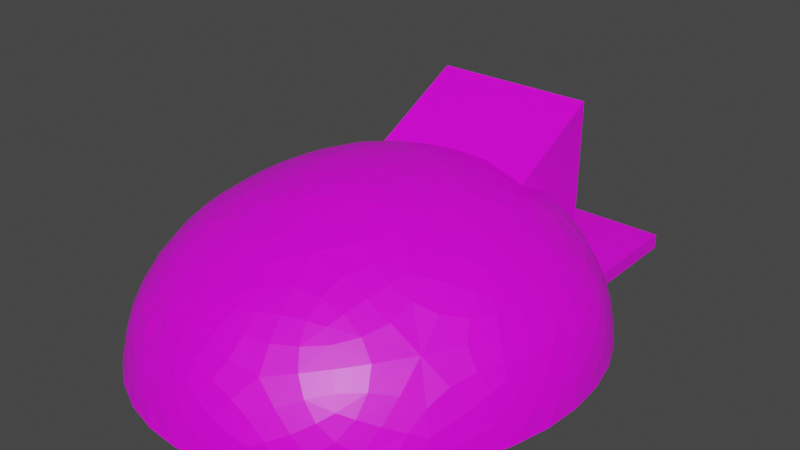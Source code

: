 # Source: TungstenMine.blend  (saved by Blender 2.91.10; exported with 4.5.12 LTS)
import bpy
from mathutils import Matrix  # noqa: F401  (used for matrix-valued properties, if any)

bpy.ops.wm.read_factory_settings(use_empty=True)
scene = bpy.context.scene
scene.name = 'Scene'

# ---- collections
col_collection = bpy.data.collections.new('Collection'); scene.collection.children.link(col_collection)

# ---- images (referenced by path relative to the original .blend; pixels are not part of the script)
import os
ASSET_DIR = os.environ.get("B2B_ASSET_DIR", "")  # directory of the original .blend (textures are referenced by path, not embedded)
HERE = os.path.dirname(os.path.abspath(__file__))  # packed textures are extracted next to this script under _unpacked/

def load_image(name, relpath, width, height, colorspace="sRGB"):
    """Load a texture the original file referenced (path relative to the .blend, or extracted next to this script)."""
    p = next((c for c in (os.path.join(HERE, relpath), os.path.join(ASSET_DIR, relpath)) if relpath and os.path.exists(c)), "")
    if p:
        img = bpy.data.images.load(p, check_existing=True)
        img.name = name
    else:  # same state as the original file: an image datablock whose file is absent (Cycles renders it pink)
        img = bpy.data.images.new(name, width, height)
        img.source = "FILE"
        img.filepath = "//" + (relpath or name)
    img.colorspace_settings.name = colorspace
    return img
img_yellow_team_png = load_image('yellow_team.png', 'yellow_team.png', 1024, 1024, 'sRGB')

# ---- materials (node trees are filled in below, after node groups)
mat_material = bpy.data.materials.new('Material')
mat_material.alpha_threshold = 0.0
mat_material.use_transparent_shadow = False
mat_material.line_color = (0.0, 0.0, 0.0, 1.0)

# ---- material node trees
mat_material.use_nodes = True; mat_material.node_tree.nodes.clear()
_N = mat_material.node_tree.nodes; _L = mat_material.node_tree.links
n0 = _N.new('ShaderNodeOutputMaterial'); n0.name = 'Material Output'; n0.location = (300, 300)
n1 = _N.new('ShaderNodeBsdfPrincipled'); n1.name = 'Principled BSDF'; n1.location = (10, 300)
n1.distribution = 'GGX'
n1.subsurface_method = 'BURLEY'
n1.inputs[2].default_value = 0.4
n1.inputs[3].default_value = 1.45
n1.inputs[27].default_value = (0.0, 0.0, 0.0, 1.0)
n1.inputs[28].default_value = 1.0
n2 = _N.new('ShaderNodeTexImage'); n2.name = 'Image Texture'; n2.location = (-280, 280)
n2.image = img_yellow_team_png
_L.new(n1.outputs[0], n0.inputs[0])
_L.new(n2.outputs[0], n1.inputs[0])
n0.is_active_output = True

# ---- world
world_world = bpy.data.worlds.new('World'); scene.world = world_world
world_world.use_nodes = True; world_world.node_tree.nodes.clear()
_N = world_world.node_tree.nodes; _L = world_world.node_tree.links
n0 = _N.new('ShaderNodeOutputWorld'); n0.name = 'World Output'; n0.location = (300, 300)
n1 = _N.new('ShaderNodeBackground'); n1.name = 'Background'; n1.location = (10, 300)
n1.inputs[0].default_value = (0.05088, 0.05088, 0.05088, 1.0)
_L.new(n1.outputs[0], n0.inputs[0])
n0.is_active_output = True
world_world.color = (0.05088, 0.05088, 0.05088)
world_world.use_sun_shadow = False
world_world.sun_shadow_jitter_overblur = 0.0

# ---- meshes
me_cube = bpy.data.meshes.new('Cube')
me_cube.from_pydata([(1.699, 1.898, 3.382), (1.699, 1.898, 0.07232), (1.898, -3.693, 0.808), (1.898, -3.693, -0.1155), (-1.699, 1.898, 3.382), (-1.699, 1.898, 0.07232), (-1.898, -3.693, 0.808), (-1.898, -3.693, -0.1155), (1.898, 1.898, -0.1155), (-1.898, 1.898, -0.1155), (1.898, 1.898, 3.68), (-1.898, 1.898, 3.68), (1.699, 1.175, 0.07232), (-1.699, 1.175, 0.07232), (1.699, 1.175, 0.5097), (-1.699, 1.175, 0.5097), (-3.16, -3.608, -0.2458), (-3.16, -3.608, 0.1038), (-3.16, 3.608, -0.2458), (-3.16, 3.608, 0.1038), (3.16, -3.608, -0.2458), (3.16, -3.608, 0.1038), (3.16, 3.608, -0.2458), (3.16, 3.608, 0.1038)], [], [(10, 11, 6, 2), (3, 2, 6, 7), (7, 6, 11, 9), (9, 8, 3, 7), (8, 10, 2, 3), (4, 0, 14, 15), (5, 1, 8, 9), (1, 0, 10, 8), (4, 5, 9, 11), (0, 4, 11, 10), (13, 15, 14, 12), (0, 1, 12, 14), (5, 4, 15, 13), (1, 5, 13, 12), (16, 17, 19, 18), (18, 19, 23, 22), (22, 23, 21, 20), (20, 21, 17, 16), (23, 19, 17, 21)])
_uv = me_cube.uv_layers.new(name='UVMap')
_uv.uv.foreach_set('vector', [0.1896, 0.6438, 0.1896, 0.6438, 0.1896, 0.6438, 0.1896, 0.6438, 0.1896, 0.6438, 0.1896, 0.6438, 0.1896, 0.6438, 0.1896, 0.6438, 0.1896, 0.6438, 0.1896, 0.6438, 0.1896, 0.6438, 0.1896, 0.6438, 0.1896, 0.6438, 0.1896, 0.6438, 0.1896, 0.6438, 0.1896, 0.6438, 0.1896, 0.6438, 0.1896, 0.6438, 0.1896, 0.6438, 0.1896, 0.6438, 0.7958, 0.8775, 0.7958, 0.8775, 0.7958, 0.8775, 0.7958, 0.8775, 0.1896, 0.6438, 0.1896, 0.6438, 0.1896, 0.6438, 0.1896, 0.6438, 0.1896, 0.6438, 0.1896, 0.6438, 0.1896, 0.6438, 0.1896, 0.6438, 0.1896, 0.6438, 0.1896, 0.6438, 0.1896, 0.6438, 0.1896, 0.6438, 0.1896, 0.6438, 0.1896, 0.6438, 0.1896, 0.6438, 0.1896, 0.6438, 0.7958, 0.8775, 0.7958, 0.8775, 0.7958, 0.8775, 0.7958, 0.8775, 0.1896, 0.6438, 0.1896, 0.6438, 0.1896, 0.6438, 0.1896, 0.6438, 0.1896, 0.6438, 0.1896, 0.6438, 0.1896, 0.6438, 0.1896, 0.6438, 0.1896, 0.6438, 0.1896, 0.6438, 0.1896, 0.6438, 0.1896, 0.6438, 0.8375, 0.8888, 0.8375, 0.8888, 0.8375, 0.8888, 0.8375, 0.8888, 0.8375, 0.8888, 0.8375, 0.8888, 0.8375, 0.8888, 0.8375, 0.8888, 0.8375, 0.8888, 0.8375, 0.8888, 0.8375, 0.8888, 0.8375, 0.8888, 0.8375, 0.8888, 0.8375, 0.8888, 0.8375, 0.8888, 0.8375, 0.8888, 0.8375, 0.8888, 0.8375, 0.8888, 0.8375, 0.8888, 0.8375, 0.8888])
me_cube.materials.append(mat_material)
me_cube.use_remesh_preserve_volume = False
me_cube.use_remesh_preserve_attributes = False
me_cube.use_mirror_vertex_groups = False
me_cube.update()
me_cube_001 = bpy.data.meshes.new('Cube.001')
me_cube_001.from_pydata([(1.322, -7.606, 1.021), (-3.462, -5.773, 1.021), (-3.462, 0.1587, 1.021), (1.322, 1.051, 1.021), (4.279, -2.807, 1.021), (6.117e-07, -2.807, 2.917), (4.55, -4.55, -0.5133), (4.55, -1.064, -0.5133), (6.117e-07, -8.448, -0.5133), (2.812, -7.371, -0.5133), (-4.55, -4.55, -0.5133), (-2.812, -7.371, -0.5133), (-2.812, 0.816, -0.5133), (-4.55, -1.064, -0.5133), (2.812, 0.816, -0.5133), (6.117e-07, 1.893, -0.5133), (3.292, -5.628, 1.29), (-1.258, -7.371, 1.29), (-4.07, -2.807, 1.29), (-1.258, 0.8159, 1.29), (3.292, 0.01354, 1.29), (0.7772, -5.628, 2.405), (2.515, -2.807, 2.405), (-2.035, -4.55, 2.405), (-2.035, -1.064, 2.405), (0.7772, 0.01353, 2.405)], [], [(0, 16, 21), (1, 17, 23), (2, 18, 24), (3, 19, 25), (4, 20, 22), (22, 25, 5), (22, 20, 25), (20, 3, 25), (25, 24, 5), (25, 19, 24), (19, 2, 24), (24, 23, 5), (24, 18, 23), (18, 1, 23), (23, 21, 5), (23, 17, 21), (17, 0, 21), (21, 22, 5), (21, 16, 22), (16, 4, 22), (7, 20, 4), (7, 14, 20), (14, 3, 20), (15, 19, 3), (15, 12, 19), (12, 2, 19), (13, 18, 2), (13, 10, 18), (10, 1, 18), (11, 17, 1), (11, 8, 17), (8, 0, 17), (9, 16, 0), (9, 6, 16), (6, 4, 16), (14, 15, 3), (12, 13, 2), (10, 11, 1), (8, 9, 0), (6, 7, 4)])
_uv = me_cube_001.uv_layers.new(name='UVMap')
_uv.uv.foreach_set('vector', [0.8182, 0.3149, 0.7273, 0.3149, 0.7727, 0.3937, 1.0, 0.3149, 0.9091, 0.3149, 0.9545, 0.3937, 0.2727, 0.3149, 0.1818, 0.3149, 0.2273, 0.3937, 0.4545, 0.3149, 0.3636, 0.3149, 0.4091, 0.3937, 0.6364, 0.3149, 0.5455, 0.3149, 0.5909, 0.3937, 0.5909, 0.3937, 0.5, 0.3937, 0.5455, 0.4724, 0.5909, 0.3937, 0.5455, 0.3149, 0.5, 0.3937, 0.5455, 0.3149, 0.4545, 0.3149, 0.5, 0.3937, 0.4091, 0.3937, 0.3182, 0.3937, 0.3636, 0.4724, 0.4091, 0.3937, 0.3636, 0.3149, 0.3182, 0.3937, 0.3636, 0.3149, 0.2727, 0.3149, 0.3182, 0.3937, 0.2273, 0.3937, 0.1364, 0.3937, 0.1818, 0.4724, 0.2273, 0.3937, 0.1818, 0.3149, 0.1364, 0.3937, 0.1818, 0.3149, 0.09091, 0.3149, 0.1364, 0.3937, 0.9545, 0.3937, 0.8636, 0.3937, 0.9091, 0.4724, 0.9545, 0.3937, 0.9091, 0.3149, 0.8636, 0.3937, 0.9091, 0.3149, 0.8182, 0.3149, 0.8636, 0.3937, 0.7727, 0.3937, 0.6818, 0.3937, 0.7273, 0.4724, 0.7727, 0.3937, 0.7273, 0.3149, 0.6818, 0.3937, 0.7273, 0.3149, 0.6364, 0.3149, 0.6818, 0.3937, 0.5909, 0.2362, 0.5455, 0.3149, 0.6364, 0.3149, 0.5909, 0.2362, 0.5, 0.2362, 0.5455, 0.3149, 0.5, 0.2362, 0.4545, 0.3149, 0.5455, 0.3149, 0.4091, 0.2362, 0.3636, 0.3149, 0.4545, 0.3149, 0.4091, 0.2362, 0.3182, 0.2362, 0.3636, 0.3149, 0.3182, 0.2362, 0.2727, 0.3149, 0.3636, 0.3149, 0.2273, 0.2362, 0.1818, 0.3149, 0.2727, 0.3149, 0.2273, 0.2362, 0.1364, 0.2362, 0.1818, 0.3149, 0.1364, 0.2362, 0.09091, 0.3149, 0.1818, 0.3149, 0.9545, 0.2362, 0.9091, 0.3149, 1.0, 0.3149, 0.9545, 0.2362, 0.8636, 0.2362, 0.9091, 0.3149, 0.8636, 0.2362, 0.8182, 0.3149, 0.9091, 0.3149, 0.7727, 0.2362, 0.7273, 0.3149, 0.8182, 0.3149, 0.7727, 0.2362, 0.6818, 0.2362, 0.7273, 0.3149, 0.6818, 0.2362, 0.6364, 0.3149, 0.7273, 0.3149, 0.5, 0.2362, 0.4091, 0.2362, 0.4545, 0.3149, 0.3182, 0.2362, 0.2273, 0.2362, 0.2727, 0.3149, 0.1364, 0.2362, 0.04545, 0.2362, 0.09091, 0.3149, 0.8636, 0.2362, 0.7727, 0.2362, 0.8182, 0.3149, 0.6818, 0.2362, 0.5909, 0.2362, 0.6364, 0.3149])
me_cube_001.materials.append(mat_material)
me_cube_001.use_remesh_preserve_volume = False
me_cube_001.use_remesh_preserve_attributes = False
me_cube_001.use_mirror_vertex_groups = False
me_cube_001.update()

# ---- objects
ob_cube = bpy.data.objects.new('Cube', me_cube)
ob_cube_001 = bpy.data.objects.new('Cube.001', me_cube_001)

# ---- transforms, parenting, visibility, modifiers, constraints
ob_cube.location = (0.0, 0.0, 0.0)
ob_cube.lock_rotations_4d = False
ob_cube.empty_display_type = 'ARROWS'
ob_cube.lineart.crease_threshold = 0.0
ob_cube_001.location = (0.0, 0.0, 0.0)
ob_cube_001.lock_rotations_4d = False
ob_cube_001.empty_display_type = 'ARROWS'
ob_cube_001.lineart.crease_threshold = 0.0
_m = ob_cube_001.modifiers.new('Subdivision', 'SUBSURF')
_m.uv_smooth = 'PRESERVE_CORNERS'
_m = ob_cube_001.modifiers.new('Displace', 'DISPLACE')

# ---- collection membership
col_collection.objects.link(ob_cube)
col_collection.objects.link(ob_cube_001)

# ---- scene / render settings (as saved in the file)
scene.frame_start = 1; scene.frame_end = 250; scene.frame_set(1)
scene.render.engine = 'BLENDER_EEVEE_NEXT'
scene.cycles.use_denoising = False
scene.cycles.samples = 128
scene.cycles.sampling_pattern = 'TABULATED_SOBOL'
scene.cycles.use_adaptive_sampling = False
scene.cycles.use_light_tree = False
scene.view_settings.view_transform = 'Filmic'
bpy.context.view_layer.update()

# ---- added for rendering (the .blend has no active camera and no usable light): camera, sun
cam_auto = bpy.data.cameras.new('AutoCamera')
cam_auto.lens = 50.0
cam_auto.sensor_width = 36.0
cam_auto.clip_end = 1000.0
ob_auto_camera = bpy.data.objects.new('AutoCamera', cam_auto)
scene.collection.objects.link(ob_auto_camera)
ob_auto_camera.location = (13.5057, -18.3566, 12.4028)
ob_auto_camera.rotation_euler = (1.09748, -7.21219e-08, 0.694738)
scene.camera = ob_auto_camera
light_auto_sun = bpy.data.lights.new('AutoSun', 'SUN')
light_auto_sun.energy = 3.0
light_auto_sun.angle = 0.0523599
ob_auto_sun = bpy.data.objects.new('AutoSun', light_auto_sun)
scene.collection.objects.link(ob_auto_sun)
ob_auto_sun.rotation_euler = (0.872665, 0.174533, 0.523599)
bpy.context.view_layer.update()
